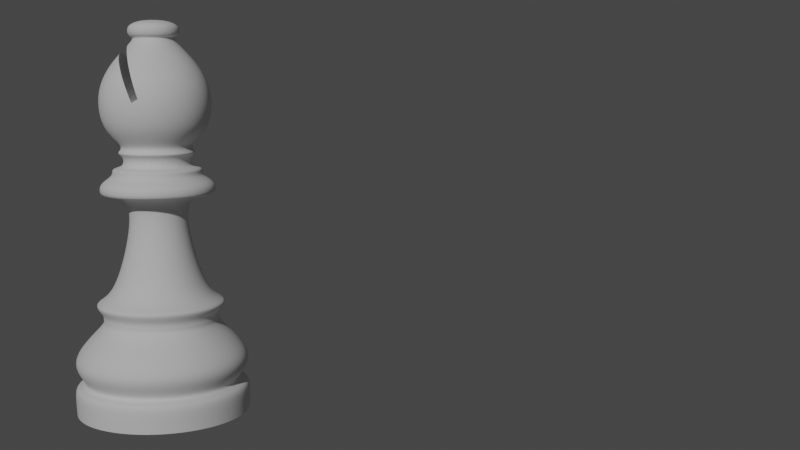 # Source: Bishop.blend  (saved by Blender 2.80.75; exported with 4.5.12 LTS)
import bpy
from mathutils import Matrix  # noqa: F401  (used for matrix-valued properties, if any)

bpy.ops.wm.read_factory_settings(use_empty=True)
scene = bpy.context.scene
scene.name = 'Scene'

# ---- collections
col_collection = bpy.data.collections.new('Collection'); scene.collection.children.link(col_collection)

# ---- images (referenced by path relative to the original .blend; pixels are not part of the script)
import os
ASSET_DIR = os.environ.get("B2B_ASSET_DIR", "")  # directory of the original .blend (textures are referenced by path, not embedded)
HERE = os.path.dirname(os.path.abspath(__file__))  # packed textures are extracted next to this script under _unpacked/

def load_image(name, relpath, width, height, colorspace="sRGB"):
    """Load a texture the original file referenced (path relative to the .blend, or extracted next to this script)."""
    p = next((c for c in (os.path.join(HERE, relpath), os.path.join(ASSET_DIR, relpath)) if relpath and os.path.exists(c)), "")
    if p:
        img = bpy.data.images.load(p, check_existing=True)
        img.name = name
    else:  # same state as the original file: an image datablock whose file is absent (Cycles renders it pink)
        img = bpy.data.images.new(name, width, height)
        img.source = "FILE"
        img.filepath = "//" + (relpath or name)
    img.colorspace_settings.name = colorspace
    return img
img_bishop_jpg = load_image('bishop.jpg', 'bishop.jpg', 1024, 1024, 'sRGB')

# ---- materials (node trees are filled in below, after node groups)
mat_bishop = bpy.data.materials.new('bishop')
mat_bishop.use_transparent_shadow = False

# ---- node groups
ng_auto_smooth = bpy.data.node_groups.new('Auto Smooth', 'GeometryNodeTree')
_s = ng_auto_smooth.interface.new_socket(name='Geometry', in_out='OUTPUT', socket_type='NodeSocketGeometry')
_s = ng_auto_smooth.interface.new_socket(name='Geometry', in_out='INPUT', socket_type='NodeSocketGeometry')
_s = ng_auto_smooth.interface.new_socket(name='Angle', in_out='INPUT', socket_type='NodeSocketFloat')
_s.subtype = 'ANGLE'
_s.min_value = 0.0
_s.max_value = 3.142
ng_auto_smooth.is_modifier = True
_N = ng_auto_smooth.nodes; _L = ng_auto_smooth.links
n0 = _N.new('NodeGroupOutput'); n0.name = 'Group Output'; n0.location = (480, -100)
n1 = _N.new('NodeGroupInput'); n1.name = 'Group Input'; n1.location = (-420, -300)
n2 = _N.new('NodeGroupInput'); n2.name = 'Group Input.001'; n2.location = (-60, -100)
n3 = _N.new('GeometryNodeSetShadeSmooth'); n3.name = 'Set Shade Smooth'; n3.location = (120, -100)
n3.domain = 'EDGE'
n4 = _N.new('GeometryNodeSetShadeSmooth'); n4.name = 'Set Shade Smooth.001'; n4.location = (300, -100)
n5 = _N.new('GeometryNodeInputMeshEdgeAngle'); n5.name = 'Edge Angle'; n5.location = (-420, -220)
n6 = _N.new('GeometryNodeInputEdgeSmooth'); n6.name = 'Is Edge Smooth'; n6.location = (-60, -160)
n7 = _N.new('GeometryNodeInputShadeSmooth'); n7.name = 'Is Face Smooth'; n7.location = (-240, -340)
n8 = _N.new('FunctionNodeBooleanMath'); n8.name = 'Boolean Math'; n8.location = (-60, -220)
n9 = _N.new('FunctionNodeCompare'); n9.name = 'Compare'; n9.location = (-240, -180)
n9.operation = 'LESS_EQUAL'
_L.new(n5.outputs[0], n9.inputs[0])
_L.new(n4.outputs[0], n0.inputs[0])
_L.new(n1.outputs[1], n9.inputs[1])
_L.new(n9.outputs[0], n8.inputs[0])
_L.new(n7.outputs[0], n8.inputs[1])
_L.new(n2.outputs[0], n3.inputs[0])
_L.new(n6.outputs[0], n3.inputs[1])
_L.new(n3.outputs[0], n4.inputs[0])
_L.new(n8.outputs[0], n3.inputs[2])
n0.is_active_output = True

# ---- material node trees
mat_bishop.use_nodes = True; mat_bishop.node_tree.nodes.clear()
_N = mat_bishop.node_tree.nodes; _L = mat_bishop.node_tree.links
n0 = _N.new('ShaderNodeOutputMaterial'); n0.name = 'Material Output'; n0.location = (300, 300)
n1 = _N.new('ShaderNodeTexImage'); n1.name = 'Image Texture'; n1.location = (-400, 60)
n1.image = img_bishop_jpg
n1.extension = 'CLIP'
n2 = _N.new('ShaderNodeBsdfDiffuse'); n2.name = 'Diffuse BSDF'; n2.location = (-200, 60)
n3 = _N.new('ShaderNodeBsdfTransparent'); n3.name = 'Transparent BSDF'; n3.location = (-200, 240)
n4 = _N.new('ShaderNodeMixShader'); n4.name = 'Mix Shader'; n4.location = (0, 300)
_L.new(n1.outputs[0], n2.inputs[0])
_L.new(n1.outputs[1], n4.inputs[0])
_L.new(n3.outputs[0], n4.inputs[1])
_L.new(n2.outputs[0], n4.inputs[2])
_L.new(n4.outputs[0], n0.inputs[0])
n0.is_active_output = True

# ---- world
world_world = bpy.data.worlds.new('World'); scene.world = world_world
world_world.use_nodes = True; world_world.node_tree.nodes.clear()
_N = world_world.node_tree.nodes; _L = world_world.node_tree.links
n0 = _N.new('ShaderNodeOutputWorld'); n0.name = 'World Output'; n0.location = (300, 300)
n1 = _N.new('ShaderNodeBackground'); n1.name = 'Background'; n1.location = (10, 300)
n1.inputs[0].default_value = (0.05088, 0.05088, 0.05088, 1.0)
_L.new(n1.outputs[0], n0.inputs[0])
n0.is_active_output = True
world_world.color = (0.05088, 0.05088, 0.05088)
world_world.use_sun_shadow = False
world_world.sun_shadow_jitter_overblur = 0.0

# ---- cameras
cam_camera = bpy.data.cameras.new('Camera')
cam_camera.clip_end = 100.0
cam_camera.ortho_scale = 7.314

# ---- lights
light_light = bpy.data.lights.new('Light', 'POINT')
light_light.transmission_factor = 0.0
light_light.energy = 1000.0
light_light.shadow_soft_size = 0.1
light_light.shadow_maximum_resolution = 0.006
light_light.use_absolute_resolution = True

# ---- meshes
me_bishop_mesh = bpy.data.meshes.new('Bishop Mesh')
me_bishop_mesh.from_pydata([(-5.652e-05, 0.01159, 0.02579), (-4.903e-05, 0.006304, 0.0483), (0.008139, 0.008196, 0.02579), (0.004408, 0.004458, 0.0483), (0.01153, 3.025e-07, 0.02579), (0.006255, 3.938e-09, 0.0483), (0.008139, -0.008195, 0.02579), (0.004408, -0.004458, 0.0483), (-5.652e-05, -0.01159, 0.02579), (-4.903e-05, -0.006304, 0.0483), (-0.008252, -0.008195, 0.02579), (-0.004507, -0.004458, 0.0483), (-0.01165, 3.031e-07, 0.02579), (-0.006353, 4.288e-09, 0.0483), (-0.004507, 0.004458, 0.0483), (0.008944, 0.008993, 0.04851), (-4.903e-05, 0.01272, 0.04851), (0.01267, 3.557e-09, 0.04851), (0.008944, -0.008993, 0.04851), (-4.904e-05, -0.01272, 0.04851), (-0.009042, -0.008993, 0.04851), (-0.01277, 4.265e-09, 0.04851), (-0.009042, 0.008993, 0.04851), (0.008944, 0.008993, 0.05096), (-4.903e-05, 0.01272, 0.05096), (0.01267, 3.557e-09, 0.05096), (0.008944, -0.008993, 0.05096), (-4.904e-05, -0.01272, 0.05096), (-0.009042, -0.008993, 0.05096), (-0.01277, 4.265e-09, 0.05096), (-0.009042, 0.008993, 0.05096), (0.004823, 0.004872, 0.05282), (-4.903e-05, 0.00689, 0.05282), (0.006841, 3.831e-09, 0.05282), (0.004823, -0.004872, 0.05282), (-4.904e-05, -0.00689, 0.05282), (-0.004921, -0.004872, 0.05282), (-0.006939, 4.215e-09, 0.05282), (-0.004921, 0.004872, 0.05282), (0.007664, 0.007713, 0.06252), (-4.903e-05, 0.01091, 0.06252), (0.01086, 3.686e-09, 0.06252), (0.007664, -0.007713, 0.06252), (-4.904e-05, -0.01091, 0.06252), (-0.007763, -0.007713, 0.06252), (-0.01096, 4.293e-09, 0.06252), (-0.007763, 0.007713, 0.06252), (0.008648, 0.008697, 0.06958), (-4.903e-05, 0.0123, 0.06958), (0.01225, 3.621e-09, 0.06958), (0.008648, -0.008697, 0.06958), (-4.904e-05, -0.0123, 0.06958), (-0.008746, -0.008697, 0.06958), (-0.01235, 4.305e-09, 0.06958), (-0.008746, 0.008697, 0.06958), (0.006714, 0.006763, 0.07614), (-4.903e-05, 0.009564, 0.07614), (0.009515, 3.635e-09, 0.07614), (0.006714, -0.006763, 0.07614), (-4.904e-05, -0.009564, 0.07614), (-0.006812, -0.006763, 0.07614), (-0.009613, 4.167e-09, 0.07614), (-0.006812, 0.006763, 0.07614), (0.002776, 0.002825, 0.08142), (-4.903e-05, 0.003996, 0.08142), (0.003947, 3.616e-09, 0.08142), (0.002776, -0.002825, 0.08142), (-4.903e-05, -0.003996, 0.08142), (-0.002874, -0.002825, 0.08142), (-0.004045, 3.838e-09, 0.08142), (-0.002874, 0.002825, 0.08142), (2.662e-06, 0.01468, 0.02458), (0.01038, 0.01038, 0.02458), (0.01468, 3.018e-07, 0.02458), (0.01038, -0.01038, 0.02458), (2.657e-06, -0.01468, 0.02458), (-0.01037, -0.01038, 0.02458), (-0.01467, 3.148e-07, 0.02458), (-0.01037, 0.01038, 0.02458), (2.302e-10, 0.01725, 0.007208), (0.0122, 0.0122, 0.007208), (0.01725, 1.9e-09, 0.007208), (0.0122, -0.0122, 0.007208), (-5.391e-09, -0.01725, 0.007208), (-0.0122, -0.0122, 0.007208), (-0.01725, 1.726e-08, 0.007208), (-0.0122, 0.0122, 0.007208), (2.662e-06, 0.01276, 0.02294), (0.009022, 0.009019, 0.02294), (0.01276, 3.022e-07, 0.02294), (0.009022, -0.009019, 0.02294), (2.658e-06, -0.01275, 0.02294), (-0.009017, -0.009019, 0.02294), (-0.01275, 3.135e-07, 0.02294), (-0.009016, 0.009019, 0.02294), (2.764e-10, 0.0184, 0.01173), (0.01301, 0.01301, 0.01173), (0.0184, 1.742e-09, 0.01173), (0.01301, -0.01301, 0.01173), (-5.82e-09, -0.0184, 0.01173), (-0.01301, -0.01301, 0.01173), (-0.0184, 1.819e-08, 0.01173), (-0.01301, 0.01301, 0.01173), (-8.584e-10, 0.01875, 0.0), (0.0, 0.01905, 0.006206), (0.01347, 0.01347, 0.006206), (0.01326, 0.01326, 0.0), (0.01905, 1.438e-09, 0.006206), (0.01875, 7.183e-10, 0.0), (0.01347, -0.01347, 0.006206), (0.01326, -0.01326, 0.0), (-6.206e-09, -0.01905, 0.006206), (-6.114e-09, -0.01875, 0.0), (-0.01347, -0.01347, 0.006206), (-0.01326, -0.01326, 0.0), (-0.01905, 1.839e-08, 0.006206), (-0.01875, 1.626e-08, 0.0), (-0.01347, 0.01347, 0.006206), (-0.01326, 0.01326, 0.0), (-0.008151, 0.008154, 0.02579), (1.899e-06, 0.0134, 0.01973), (0.009474, 0.009472, 0.01973), (0.0134, 2.162e-07, 0.01973), (0.009474, -0.009472, 0.01973), (1.894e-06, -0.0134, 0.01973), (-0.00947, -0.009472, 0.01973), (-0.01339, 2.282e-07, 0.01973), (-0.00947, 0.009472, 0.01973), (-5.162e-05, 0.007444, 0.03793), (0.005212, 0.005264, 0.03793), (0.007393, -2.152e-07, 0.03793), (0.005212, -0.005264, 0.03793), (-5.162e-05, -0.007444, 0.03793), (-0.005315, -0.005264, 0.03793), (-0.007496, -2.148e-07, 0.03793), (-0.005276, 0.005247, 0.03793), (-4.904e-05, -0.009388, 0.05369), (-0.006687, -0.006638, 0.05369), (0.009339, 3.768e-09, 0.05369), (0.006589, -0.006638, 0.05369), (-4.903e-05, 0.009388, 0.05369), (0.006589, 0.006638, 0.05369), (-0.006687, 0.006638, 0.05369), (-0.009437, 4.29e-09, 0.05369), (-4.904e-05, -0.006948, 0.05531), (0.006899, 3.771e-09, 0.05531), (-4.903e-05, 0.006948, 0.05531), (-0.004962, 0.004913, 0.05531), (-0.004962, -0.004913, 0.05531), (0.004864, -0.004913, 0.05531), (0.004864, 0.004913, 0.05531), (-0.006997, 4.157e-09, 0.05531), (-4.904e-05, -0.007326, 0.05711), (0.007277, 3.757e-09, 0.05711), (-4.903e-05, 0.007326, 0.05711), (-0.005229, 0.00518, 0.05711), (-0.005229, -0.00518, 0.05711), (0.005131, -0.00518, 0.05711), (0.005131, 0.00518, 0.05711), (-0.007375, 4.164e-09, 0.05711), (-4.904e-05, -0.00792, 0.05808), (0.007871, 3.743e-09, 0.05808), (-4.903e-05, 0.00792, 0.05808), (-0.005649, 0.0056, 0.05808), (-0.005649, -0.0056, 0.05808), (0.005551, -0.0056, 0.05808), (0.005551, 0.0056, 0.05808), (-0.007969, 4.184e-09, 0.05808), (-4.904e-05, -0.007374, 0.05905), (0.007325, 3.748e-09, 0.05905), (-4.903e-05, 0.007374, 0.05905), (-0.005263, 0.005214, 0.05905), (-0.005263, -0.005214, 0.05905), (0.005165, -0.005214, 0.05905), (0.005165, 0.005214, 0.05905), (-0.007423, 4.159e-09, 0.05905), (0.004116, 0.004165, 0.08261), (-4.903e-05, 0.00589, 0.08261), (0.005841, 3.534e-09, 0.08261), (0.004116, -0.004165, 0.08261), (-4.903e-05, -0.00589, 0.08261), (-0.004214, -0.004165, 0.08261), (-0.005939, 3.862e-09, 0.08261), (-0.004214, 0.004165, 0.08261), (0.004388, 0.004437, 0.08409), (-4.903e-05, 0.006275, 0.08409), (0.006226, 3.515e-09, 0.08409), (0.004388, -0.004437, 0.08409), (-4.903e-05, -0.006275, 0.08409), (-0.004486, -0.004437, 0.08409), (-0.006324, 3.865e-09, 0.08409), (-0.004486, 0.004437, 0.08409), (0.003939, 0.003988, 0.08541), (-4.903e-05, 0.00564, 0.08541), (0.005591, 3.568e-09, 0.08541), (0.003939, -0.003988, 0.08541), (-4.903e-05, -0.00564, 0.08541), (-0.004037, -0.003988, 0.08541), (-0.005689, 3.882e-09, 0.08541), (-0.004037, 0.003988, 0.08541), (0.001665, 0.001714, 0.08631), (-4.903e-05, 0.002425, 0.08631), (0.002376, 3.706e-09, 0.08631), (0.001665, -0.001714, 0.08631), (-4.903e-05, -0.002425, 0.08631), (-0.001763, -0.001714, 0.08631), (-0.002474, 3.841e-09, 0.08631), (-0.001763, 0.001714, 0.08631)], [], [(128, 1, 3, 129), (129, 3, 5, 130), (130, 5, 7, 131), (131, 7, 9, 132), (132, 9, 11, 133), (133, 11, 13, 134), (5, 3, 15, 17), (134, 13, 14, 135), (135, 14, 1, 128), (19, 18, 26, 27), (11, 9, 19, 20), (1, 14, 22, 16), (3, 1, 16, 15), (7, 5, 17, 18), (13, 11, 20, 21), (9, 7, 18, 19), (14, 13, 21, 22), (24, 30, 38, 32), (17, 15, 23, 25), (22, 21, 29, 30), (20, 19, 27, 28), (18, 17, 25, 26), (15, 16, 24, 23), (16, 22, 30, 24), (21, 20, 28, 29), (172, 168, 43, 44), (29, 28, 36, 37), (27, 26, 34, 35), (25, 23, 31, 33), (30, 29, 37, 38), (28, 27, 35, 36), (26, 25, 33, 34), (23, 24, 32, 31), (56, 64, 63, 55), (173, 169, 41, 42), (174, 170, 40, 39), (170, 171, 46, 40), (175, 172, 44, 45), (168, 173, 42, 43), (169, 174, 39, 41), (171, 175, 45, 46), (41, 39, 47, 49), (46, 45, 53, 54), (44, 43, 51, 52), (42, 41, 49, 50), (39, 40, 48, 47), (40, 46, 54, 48), (45, 44, 52, 53), (43, 42, 50, 51), (55, 63, 65, 57), (53, 52, 60, 61), (51, 50, 58, 59), (49, 47, 55, 57), (54, 53, 61, 62), (52, 51, 59, 60), (50, 49, 57, 58), (47, 48, 56, 55), (62, 70, 64, 56), (62, 61, 69, 70), (59, 67, 68, 60), (57, 65, 66, 58), (60, 68, 69, 61), (58, 66, 67, 59), (70, 69, 182, 183), (107, 108, 106, 105), (82, 81, 97, 98), (99, 83, 82, 98), (122, 97, 96, 121), (100, 84, 83, 99), (85, 84, 100, 101), (124, 99, 98, 123), (102, 86, 85, 101), (125, 100, 99, 124), (79, 86, 102, 95), (127, 102, 101, 126), (78, 77, 12, 119), (97, 81, 80, 96), (71, 72, 88, 87), (117, 86, 79, 104), (86, 117, 115, 85), (85, 115, 113, 84), (84, 113, 111, 83), (83, 111, 109, 82), (82, 109, 107, 81), (109, 110, 108, 107), (72, 73, 89, 88), (121, 96, 95, 120), (94, 78, 71, 87), (77, 78, 94, 93), (76, 77, 93, 92), (75, 76, 92, 91), (74, 75, 91, 90), (73, 74, 90, 89), (127, 120, 95, 102), (126, 101, 100, 125), (123, 98, 97, 122), (103, 106, 108, 110, 112, 114, 116, 118), (111, 112, 110, 109), (113, 114, 112, 111), (115, 116, 114, 113), (117, 118, 116, 115), (104, 103, 118, 117), (80, 105, 104, 79), (81, 107, 105, 80), (96, 80, 79, 95), (76, 75, 8, 10), (74, 73, 4, 6), (72, 71, 0, 2), (71, 78, 119, 0), (77, 76, 10, 12), (75, 74, 6, 8), (73, 72, 2, 4), (105, 106, 103, 104), (90, 123, 122, 89), (93, 126, 125, 92), (94, 87, 120, 127), (88, 121, 120, 87), (94, 127, 126, 93), (92, 125, 124, 91), (91, 124, 123, 90), (89, 122, 121, 88), (119, 135, 128, 0), (12, 134, 135, 119), (10, 133, 134, 12), (8, 132, 133, 10), (6, 131, 132, 8), (4, 130, 131, 6), (2, 129, 130, 4), (0, 128, 129, 2), (38, 37, 143, 142), (33, 31, 141, 138), (35, 34, 139, 136), (37, 36, 137, 143), (32, 38, 142, 140), (31, 32, 140, 141), (34, 33, 138, 139), (36, 35, 136, 137), (142, 143, 151, 147), (138, 141, 150, 145), (136, 139, 149, 144), (143, 137, 148, 151), (140, 142, 147, 146), (141, 140, 146, 150), (139, 138, 145, 149), (137, 136, 144, 148), (147, 151, 159, 155), (145, 150, 158, 153), (144, 149, 157, 152), (151, 148, 156, 159), (146, 147, 155, 154), (150, 146, 154, 158), (149, 145, 153, 157), (148, 144, 152, 156), (155, 159, 167, 163), (153, 158, 166, 161), (152, 157, 165, 160), (159, 156, 164, 167), (154, 155, 163, 162), (158, 154, 162, 166), (157, 153, 161, 165), (156, 152, 160, 164), (163, 167, 175, 171), (161, 166, 174, 169), (160, 165, 173, 168), (167, 164, 172, 175), (162, 163, 171, 170), (166, 162, 170, 174), (165, 161, 169, 173), (164, 160, 168, 172), (182, 181, 189, 190), (68, 67, 180, 181), (66, 65, 178, 179), (63, 64, 177, 176), (64, 70, 183, 177), (69, 68, 181, 182), (67, 66, 179, 180), (65, 63, 176, 178), (184, 185, 193, 192), (180, 179, 187, 188), (178, 176, 184, 186), (183, 182, 190, 191), (181, 180, 188, 189), (179, 178, 186, 187), (176, 177, 185, 184), (177, 183, 191, 185), (199, 198, 206, 207), (185, 191, 199, 193), (190, 189, 197, 198), (188, 187, 195, 196), (186, 184, 192, 194), (191, 190, 198, 199), (189, 188, 196, 197), (187, 186, 194, 195), (200, 201, 207, 206, 205, 204, 203, 202), (197, 196, 204, 205), (195, 194, 202, 203), (192, 193, 201, 200), (193, 199, 207, 201), (198, 197, 205, 206), (196, 195, 203, 204), (194, 192, 200, 202), (48, 54, 62, 56)])
_uv = me_bishop_mesh.uv_layers.new(name='UVMap')
_uv.uv.foreach_set('vector', [0.999, 0.7698, 1.0, 1.0, 0.875, 1.0, 0.875, 0.7698, 0.875, 0.7698, 0.875, 1.0, 0.75, 1.0, 0.75, 0.7698, 0.75, 0.7698, 0.75, 1.0, 0.625, 1.0, 0.625, 0.7698, 0.625, 0.7698, 0.625, 1.0, 0.5, 1.0, 0.5, 0.7698, 0.5, 0.7698, 0.5, 1.0, 0.375, 1.0, 0.375, 0.7698, 0.375, 0.7698, 0.375, 1.0, 0.25, 1.0, 0.25, 0.7698, 0.75, 1.0, 0.875, 1.0, 0.875, 1.0, 0.75, 1.0, 0.25, 0.7698, 0.25, 1.0, 0.125, 1.0, 0.125, 0.7697, 0.125, 0.7697, 0.125, 1.0, 0.0, 1.0, 0.001024, 0.7698, 0.5, 1.0, 0.625, 1.0, 0.625, 1.0, 0.5, 1.0, 0.375, 1.0, 0.5, 1.0, 0.5, 1.0, 0.375, 1.0, 0.0, 1.0, 0.125, 1.0, 0.125, 1.0, 0.0, 1.0, 0.875, 1.0, 1.0, 1.0, 1.0, 1.0, 0.875, 1.0, 0.625, 1.0, 0.75, 1.0, 0.75, 1.0, 0.625, 1.0, 0.25, 1.0, 0.375, 1.0, 0.375, 1.0, 0.25, 1.0, 0.5, 1.0, 0.625, 1.0, 0.625, 1.0, 0.5, 1.0, 0.125, 1.0, 0.25, 1.0, 0.25, 1.0, 0.125, 1.0, 0.0, 1.0, 0.125, 1.0, 0.125, 1.0, 0.0, 1.0, 0.75, 1.0, 0.875, 1.0, 0.875, 1.0, 0.75, 1.0, 0.125, 1.0, 0.25, 1.0, 0.25, 1.0, 0.125, 1.0, 0.375, 1.0, 0.5, 1.0, 0.5, 1.0, 0.375, 1.0, 0.625, 1.0, 0.75, 1.0, 0.75, 1.0, 0.625, 1.0, 0.875, 1.0, 1.0, 1.0, 1.0, 1.0, 0.875, 1.0, 0.0, 1.0, 0.125, 1.0, 0.125, 1.0, 0.0, 1.0, 0.25, 1.0, 0.375, 1.0, 0.375, 1.0, 0.25, 1.0, 0.375, 1.0, 0.5, 1.0, 0.5, 1.0, 0.375, 1.0, 0.25, 1.0, 0.375, 1.0, 0.375, 1.0, 0.25, 1.0, 0.5, 1.0, 0.625, 1.0, 0.625, 1.0, 0.5, 1.0, 0.75, 1.0, 0.875, 1.0, 0.875, 1.0, 0.75, 1.0, 0.125, 1.0, 0.25, 1.0, 0.25, 1.0, 0.125, 1.0, 0.375, 1.0, 0.5, 1.0, 0.5, 1.0, 0.375, 1.0, 0.625, 1.0, 0.75, 1.0, 0.75, 1.0, 0.625, 1.0, 0.875, 1.0, 1.0, 1.0, 1.0, 1.0, 0.875, 1.0, 1.0, 1.0, 1.0, 1.0, 0.875, 1.0, 0.875, 1.0, 0.625, 1.0, 0.7499, 1.0, 0.75, 1.0, 0.625, 1.0, 0.8733, 1.0, 0.9847, 1.0, 1.0, 1.0, 0.875, 1.0, 0.01529, 1.0, 0.1267, 1.0, 0.125, 1.0, 0.0, 1.0, 0.2501, 1.0, 0.375, 1.0, 0.375, 1.0, 0.25, 1.0, 0.5, 1.0, 0.625, 1.0, 0.625, 1.0, 0.5, 1.0, 0.7499, 1.0, 0.8733, 1.0, 0.875, 1.0, 0.75, 1.0, 0.1267, 1.0, 0.2501, 1.0, 0.25, 1.0, 0.125, 1.0, 0.75, 1.0, 0.875, 1.0, 0.875, 1.0, 0.75, 1.0, 0.125, 1.0, 0.25, 1.0, 0.25, 1.0, 0.125, 1.0, 0.375, 1.0, 0.5, 1.0, 0.5, 1.0, 0.375, 1.0, 0.625, 1.0, 0.75, 1.0, 0.75, 1.0, 0.625, 1.0, 0.875, 1.0, 1.0, 1.0, 1.0, 1.0, 0.875, 1.0, 0.0, 1.0, 0.125, 1.0, 0.125, 1.0, 0.0, 1.0, 0.25, 1.0, 0.375, 1.0, 0.375, 1.0, 0.25, 1.0, 0.5, 1.0, 0.625, 1.0, 0.625, 1.0, 0.5, 1.0, 0.875, 1.0, 0.875, 1.0, 0.75, 1.0, 0.75, 1.0, 0.25, 1.0, 0.375, 1.0, 0.375, 1.0, 0.25, 1.0, 0.5, 1.0, 0.625, 1.0, 0.625, 1.0, 0.5, 1.0, 0.75, 1.0, 0.875, 1.0, 0.875, 1.0, 0.75, 1.0, 0.125, 1.0, 0.25, 1.0, 0.25, 1.0, 0.125, 1.0, 0.375, 1.0, 0.5, 1.0, 0.5, 1.0, 0.375, 1.0, 0.625, 1.0, 0.75, 1.0, 0.75, 1.0, 0.625, 1.0, 0.875, 1.0, 1.0, 1.0, 1.0, 1.0, 0.875, 1.0, 0.125, 1.0, 0.125, 1.0, 0.0, 1.0, 0.0, 1.0, 0.125, 1.0, 0.25, 1.0, 0.25, 1.0, 0.125, 1.0, 0.5, 1.0, 0.5, 1.0, 0.375, 1.0, 0.375, 1.0, 0.75, 1.0, 0.75, 1.0, 0.625, 1.0, 0.625, 1.0, 0.375, 1.0, 0.375, 1.0, 0.25, 1.0, 0.25, 1.0, 0.625, 1.0, 0.625, 1.0, 0.5, 1.0, 0.5, 1.0, 0.125, 1.0, 0.25, 1.0, 0.25, 1.0, 0.125, 1.0, 0.75, 0.5334, 0.9725, 0.25, 0.9073, 0.4073, 0.875, 0.5334, 0.625, 0.6766, 0.75, 0.6766, 0.75, 0.7749, 0.625, 0.7749, 0.5, 0.7749, 0.5, 0.6766, 0.625, 0.6766, 0.625, 0.7749, 0.75, 0.9117, 0.75, 0.7749, 0.875, 0.7749, 0.875, 0.9117, 0.375, 0.7749, 0.375, 0.6766, 0.5, 0.6766, 0.5, 0.7749, 0.25, 0.6766, 0.375, 0.6766, 0.375, 0.7749, 0.25, 0.7749, 0.5, 0.9117, 0.5, 0.7749, 0.625, 0.7749, 0.625, 0.9117, 0.125, 0.7749, 0.125, 0.6766, 0.25, 0.6766, 0.25, 0.7749, 0.375, 0.9117, 0.375, 0.7749, 0.5, 0.7749, 0.5, 0.9117, 2.297e-09, 0.6766, 0.125, 0.6766, 0.125, 0.7749, 5.613e-05, 0.7749, 0.125, 0.9117, 0.125, 0.7749, 0.25, 0.7749, 0.25, 0.9117, 0.125, 1.0, 0.25, 1.0, 0.25, 1.0, 0.125, 1.0, 0.75, 0.7749, 0.75, 0.6766, 0.875, 0.6766, 0.875, 0.7749, 1.0, 1.0, 0.875, 1.0, 0.875, 0.9667, 1.0, 0.9667, 0.125, 0.5334, 0.125, 0.6766, 2.297e-09, 0.6766, 1.936e-09, 0.5334, 0.125, 0.6766, 0.125, 0.5334, 0.25, 0.5334, 0.25, 0.6766, 0.25, 0.6766, 0.25, 0.5334, 0.375, 0.5334, 0.375, 0.6766, 0.375, 0.6766, 0.375, 0.5334, 0.5, 0.5334, 0.5, 0.6766, 0.5, 0.6766, 0.5, 0.5334, 0.625, 0.5334, 0.625, 0.6766, 0.625, 0.6766, 0.625, 0.5334, 0.75, 0.5334, 0.75, 0.6766, 0.625, 0.5334, 0.9073, 0.09268, 0.9725, 0.25, 0.75, 0.5334, 0.875, 1.0, 0.75, 1.0, 0.75, 0.9667, 0.875, 0.9667, 0.875, 0.9117, 0.875, 0.7749, 0.9999, 0.7749, 0.9984, 0.9117, 0.125, 0.9667, 0.125, 1.0, 0.0, 1.0, -9.415e-10, 0.9667, 0.25, 1.0, 0.125, 1.0, 0.125, 0.9667, 0.25, 0.9667, 0.375, 1.0, 0.25, 1.0, 0.25, 0.9667, 0.375, 0.9667, 0.5, 1.0, 0.375, 1.0, 0.375, 0.9667, 0.5, 0.9667, 0.625, 1.0, 0.5, 1.0, 0.5, 0.9667, 0.625, 0.9667, 0.75, 1.0, 0.625, 1.0, 0.625, 0.9667, 0.75, 0.9667, 0.125, 0.9117, 0.001624, 0.9117, 5.613e-05, 0.7749, 0.125, 0.7749, 0.25, 0.9117, 0.25, 0.7749, 0.375, 0.7749, 0.375, 0.9117, 0.625, 0.9117, 0.625, 0.7749, 0.75, 0.7749, 0.75, 0.9117, 0.75, 0.4725, 0.9073, 0.4073, 0.9725, 0.25, 0.9073, 0.09268, 0.75, 0.02751, 0.5927, 0.09268, 0.5275, 0.25, 0.5927, 0.4073, 0.5, 0.5334, 0.75, 0.02751, 0.9073, 0.09268, 0.625, 0.5334, 0.375, 0.5334, 0.5927, 0.09268, 0.75, 0.02751, 0.5, 0.5334, 0.25, 0.5334, 0.5275, 0.25, 0.5927, 0.09268, 0.375, 0.5334, 0.125, 0.5334, 0.5927, 0.4073, 0.5275, 0.25, 0.25, 0.5334, 1.936e-09, 0.5334, 0.75, 0.4725, 0.5927, 0.4073, 0.125, 0.5334, 0.875, 0.6766, 0.875, 0.5334, 1.0, 0.5334, 1.0, 0.6766, 0.75, 0.6766, 0.75, 0.5334, 0.875, 0.5334, 0.875, 0.6766, 0.875, 0.7749, 0.875, 0.6766, 1.0, 0.6766, 0.9999, 0.7749, 0.375, 1.0, 0.5, 1.0, 0.5, 1.0, 0.375, 1.0, 0.625, 1.0, 0.75, 1.0, 0.75, 1.0, 0.625, 1.0, 0.875, 1.0, 1.0, 1.0, 1.0, 1.0, 0.875, 1.0, 0.0, 1.0, 0.125, 1.0, 0.125, 1.0, 0.0, 1.0, 0.25, 1.0, 0.375, 1.0, 0.375, 1.0, 0.25, 1.0, 0.5, 1.0, 0.625, 1.0, 0.625, 1.0, 0.5, 1.0, 0.75, 1.0, 0.875, 1.0, 0.875, 1.0, 0.75, 1.0, 0.875, 0.5334, 0.9073, 0.4073, 0.75, 0.4725, 1.0, 0.5334, 0.625, 0.9667, 0.625, 0.9117, 0.75, 0.9117, 0.75, 0.9667, 0.25, 0.9667, 0.25, 0.9117, 0.375, 0.9117, 0.375, 0.9667, 0.125, 0.9667, -9.415e-10, 0.9667, 0.001624, 0.9117, 0.125, 0.9117, 0.875, 0.9667, 0.875, 0.9117, 0.9984, 0.9117, 1.0, 0.9667, 0.125, 0.9667, 0.125, 0.9117, 0.25, 0.9117, 0.25, 0.9667, 0.375, 0.9667, 0.375, 0.9117, 0.5, 0.9117, 0.5, 0.9667, 0.5, 0.9667, 0.5, 0.9117, 0.625, 0.9117, 0.625, 0.9667, 0.75, 0.9667, 0.75, 0.9117, 0.875, 0.9117, 0.875, 0.9667, 0.125, 0.5, 0.125, 0.7697, 0.001024, 0.7698, 0.0, 0.5, 0.25, 0.5, 0.25, 0.7698, 0.125, 0.7697, 0.125, 0.5, 0.375, 0.5, 0.375, 0.7698, 0.25, 0.7698, 0.25, 0.5, 0.5, 0.5, 0.5, 0.7698, 0.375, 0.7698, 0.375, 0.5, 0.625, 0.5, 0.625, 0.7698, 0.5, 0.7698, 0.5, 0.5, 0.75, 0.5, 0.75, 0.7698, 0.625, 0.7698, 0.625, 0.5, 0.875, 0.5, 0.875, 0.7698, 0.75, 0.7698, 0.75, 0.5, 1.0, 0.5, 0.999, 0.7698, 0.875, 0.7698, 0.875, 0.5, 0.125, 1.0, 0.25, 1.0, 0.25, 1.0, 0.125, 1.0, 0.75, 1.0, 0.875, 1.0, 0.875, 1.0, 0.75, 1.0, 0.5, 1.0, 0.625, 1.0, 0.625, 1.0, 0.5, 1.0, 0.25, 1.0, 0.375, 1.0, 0.375, 1.0, 0.25, 1.0, 0.0, 1.0, 0.125, 1.0, 0.125, 1.0, 0.008362, 1.0, 0.875, 1.0, 1.0, 1.0, 0.9916, 1.0, 0.875, 1.0, 0.625, 1.0, 0.75, 1.0, 0.75, 1.0, 0.625, 1.0, 0.375, 1.0, 0.5, 1.0, 0.5, 1.0, 0.375, 1.0, 0.125, 1.0, 0.25, 1.0, 0.25, 1.0, 0.1254, 1.0, 0.75, 1.0, 0.875, 1.0, 0.8746, 1.0, 0.75, 1.0, 0.5, 1.0, 0.625, 1.0, 0.625, 1.0, 0.5, 1.0, 0.25, 1.0, 0.375, 1.0, 0.375, 1.0, 0.25, 1.0, 0.008362, 1.0, 0.125, 1.0, 0.1254, 1.0, 0.008924, 1.0, 0.875, 1.0, 0.9916, 1.0, 0.9911, 1.0, 0.8746, 1.0, 0.625, 1.0, 0.75, 1.0, 0.75, 1.0, 0.625, 1.0, 0.375, 1.0, 0.5, 1.0, 0.5, 1.0, 0.375, 1.0, 0.1254, 1.0, 0.25, 1.0, 0.25, 1.0, 0.1258, 1.0, 0.75, 1.0, 0.8746, 1.0, 0.8742, 1.0, 0.75, 1.0, 0.5, 1.0, 0.625, 1.0, 0.625, 1.0, 0.5, 1.0, 0.25, 1.0, 0.375, 1.0, 0.375, 1.0, 0.25, 1.0, 0.008924, 1.0, 0.1254, 1.0, 0.1258, 1.0, 0.0118, 1.0, 0.8746, 1.0, 0.9911, 1.0, 0.9882, 1.0, 0.8742, 1.0, 0.625, 1.0, 0.75, 1.0, 0.75, 1.0, 0.625, 1.0, 0.375, 1.0, 0.5, 1.0, 0.5, 1.0, 0.375, 1.0, 0.1258, 1.0, 0.25, 1.0, 0.2501, 1.0, 0.1263, 1.0, 0.75, 1.0, 0.8742, 1.0, 0.8737, 1.0, 0.7499, 1.0, 0.5, 1.0, 0.625, 1.0, 0.625, 1.0, 0.5, 1.0, 0.25, 1.0, 0.375, 1.0, 0.375, 1.0, 0.2501, 1.0, 0.0118, 1.0, 0.1258, 1.0, 0.1263, 1.0, 0.01467, 1.0, 0.8742, 1.0, 0.9882, 1.0, 0.9853, 1.0, 0.8737, 1.0, 0.625, 1.0, 0.75, 1.0, 0.7499, 1.0, 0.625, 1.0, 0.375, 1.0, 0.5, 1.0, 0.5, 1.0, 0.375, 1.0, 0.1263, 1.0, 0.2501, 1.0, 0.2501, 1.0, 0.1267, 1.0, 0.7499, 1.0, 0.8737, 1.0, 0.8733, 1.0, 0.7499, 1.0, 0.5, 1.0, 0.625, 1.0, 0.625, 1.0, 0.5, 1.0, 0.2501, 1.0, 0.375, 1.0, 0.375, 1.0, 0.2501, 1.0, 0.01467, 1.0, 0.1263, 1.0, 0.1267, 1.0, 0.01529, 1.0, 0.8737, 1.0, 0.9853, 1.0, 0.9847, 1.0, 0.8733, 1.0, 0.625, 1.0, 0.7499, 1.0, 0.7499, 1.0, 0.625, 1.0, 0.375, 1.0, 0.5, 1.0, 0.5, 1.0, 0.375, 1.0, 0.25, 1.0, 0.375, 1.0, 0.375, 1.0, 0.25, 1.0, 0.375, 1.0, 0.5, 1.0, 0.5, 1.0, 0.375, 1.0, 0.625, 1.0, 0.75, 1.0, 0.75, 1.0, 0.625, 1.0, 0.875, 1.0, 1.0, 1.0, 1.0, 1.0, 0.875, 1.0, 0.0, 1.0, 0.125, 1.0, 0.125, 1.0, 0.0, 1.0, 0.25, 1.0, 0.375, 1.0, 0.375, 1.0, 0.25, 1.0, 0.5, 1.0, 0.625, 1.0, 0.625, 1.0, 0.5, 1.0, 0.75, 1.0, 0.875, 1.0, 0.875, 1.0, 0.75, 1.0, 0.875, 1.0, 1.0, 1.0, 1.0, 1.0, 0.875, 1.0, 0.5, 1.0, 0.625, 1.0, 0.625, 1.0, 0.5, 1.0, 0.75, 1.0, 0.875, 1.0, 0.875, 1.0, 0.75, 1.0, 0.125, 1.0, 0.25, 1.0, 0.25, 1.0, 0.125, 1.0, 0.375, 1.0, 0.5, 1.0, 0.5, 1.0, 0.375, 1.0, 0.625, 1.0, 0.75, 1.0, 0.75, 1.0, 0.625, 1.0, 0.875, 1.0, 1.0, 1.0, 1.0, 1.0, 0.875, 1.0, 0.0, 1.0, 0.125, 1.0, 0.125, 1.0, 0.0, 1.0, 0.125, 1.0, 0.25, 1.0, 0.25, 1.0, 0.125, 1.0, 0.0, 1.0, 0.125, 1.0, 0.125, 1.0, 0.0, 1.0, 0.25, 1.0, 0.375, 1.0, 0.375, 1.0, 0.25, 1.0, 0.5, 1.0, 0.625, 1.0, 0.625, 1.0, 0.5, 1.0, 0.75, 1.0, 0.875, 1.0, 0.875, 1.0, 0.75, 1.0, 0.125, 1.0, 0.25, 1.0, 0.25, 1.0, 0.125, 1.0, 0.375, 1.0, 0.5, 1.0, 0.5, 1.0, 0.375, 1.0, 0.625, 1.0, 0.75, 1.0, 0.75, 1.0, 0.625, 1.0, 0.4197, 0.4197, 0.25, 0.49, 0.08029, 0.4197, 0.01, 0.25, 0.08029, 0.08029, 0.25, 0.01, 0.4197, 0.08029, 0.49, 0.25, 0.375, 1.0, 0.5, 1.0, 0.5, 1.0, 0.375, 1.0, 0.625, 1.0, 0.75, 1.0, 0.75, 1.0, 0.625, 1.0, 0.875, 1.0, 1.0, 1.0, 1.0, 1.0, 0.875, 1.0, 0.0, 1.0, 0.125, 1.0, 0.125, 1.0, 0.0, 1.0, 0.25, 1.0, 0.375, 1.0, 0.375, 1.0, 0.25, 1.0, 0.5, 1.0, 0.625, 1.0, 0.625, 1.0, 0.5, 1.0, 0.75, 1.0, 0.875, 1.0, 0.875, 1.0, 0.75, 1.0, 0.0, 1.0, 0.125, 1.0, 0.125, 1.0, 0.0, 1.0])
me_bishop_mesh.use_remesh_preserve_volume = False
me_bishop_mesh.use_remesh_preserve_attributes = False
me_bishop_mesh.use_mirror_vertex_groups = False
me_bishop_mesh.update()
me_bishop = bpy.data.meshes.new('bishop')
me_bishop.from_pydata([(-0.2248, -0.5, 0.0), (0.2248, -0.5, 0.0), (-0.2248, 0.5, 0.0), (0.2248, 0.5, 0.0)], [], [(0, 1, 3, 2)])
_uv = me_bishop.uv_layers.new(name='UVMap')
_uv.uv.foreach_set('vector', [0.0, 0.0, 1.0, 0.0, 1.0, 1.0, 0.0, 1.0])
me_bishop.materials.append(mat_bishop)
me_bishop.use_remesh_preserve_volume = False
me_bishop.use_remesh_preserve_attributes = False
me_bishop.use_mirror_vertex_groups = False
me_bishop.update()
me_bishop_mesh_001 = bpy.data.meshes.new('Bishop Mesh.001')
me_bishop_mesh_001.from_pydata([(-5.597e-05, 0.01148, 0.02554), (-4.855e-05, 0.006242, 0.04782), (0.008059, 0.008115, 0.02554), (0.004365, 0.004414, 0.04782), (0.01142, 2.995e-07, 0.02554), (0.006193, 3.899e-09, 0.04782), (0.008059, -0.008115, 0.02554), (0.004365, -0.004414, 0.04782), (-5.597e-05, -0.01148, 0.02554), (-4.855e-05, -0.006242, 0.04782), (-0.008171, -0.008115, 0.02554), (-0.004462, -0.004414, 0.04782), (-0.01153, 3.001e-07, 0.02554), (-0.00629, 4.246e-09, 0.04782), (-0.004462, 0.004414, 0.04782), (0.00952, 0.009568, 0.04803), (-4.855e-05, 0.01353, 0.04803), (0.01348, 3.494e-09, 0.04803), (0.00952, -0.009568, 0.04803), (-4.855e-05, -0.01353, 0.04803), (-0.009617, -0.009568, 0.04803), (-0.01358, 4.247e-09, 0.04803), (-0.009617, 0.009568, 0.04803), (0.009881, 0.00993, 0.05046), (-4.855e-05, 0.01404, 0.05046), (0.01399, 3.479e-09, 0.05046), (0.009881, -0.00993, 0.05046), (-4.855e-05, -0.01404, 0.05046), (-0.009979, -0.00993, 0.05046), (-0.01409, 4.26e-09, 0.05046), (-0.009979, 0.00993, 0.05046), (0.007108, 0.007157, 0.0523), (-4.855e-05, 0.01012, 0.0523), (0.01007, 3.685e-09, 0.0523), (0.007108, -0.007157, 0.0523), (-4.855e-05, -0.01012, 0.0523), (-0.007206, -0.007157, 0.0523), (-0.01017, 4.248e-09, 0.0523), (-0.007206, 0.007157, 0.0523), (0.008929, 0.008977, 0.06191), (-4.855e-05, 0.0127, 0.06191), (0.01265, 3.575e-09, 0.06191), (0.008929, -0.008977, 0.06191), (-4.855e-05, -0.0127, 0.06191), (-0.009026, -0.008977, 0.06191), (-0.01274, 4.282e-09, 0.06191), (-0.009026, 0.008977, 0.06191), (0.009765, 0.009813, 0.06998), (-4.855e-05, 0.01388, 0.06998), (0.01383, 3.558e-09, 0.06998), (0.009765, -0.009813, 0.06998), (-4.855e-05, -0.01388, 0.06998), (-0.009862, -0.009813, 0.06998), (-0.01393, 4.33e-09, 0.06998), (-0.009862, 0.009813, 0.06998), (0.007214, 0.007262, 0.07647), (-4.855e-05, 0.01027, 0.07647), (0.01022, 3.588e-09, 0.07647), (0.007214, -0.007262, 0.07647), (-4.855e-05, -0.01027, 0.07647), (-0.007311, -0.007262, 0.07647), (-0.01032, 4.16e-09, 0.07647), (-0.007311, 0.007262, 0.07647), (0.002749, 0.002798, 0.0817), (-4.855e-05, 0.003956, 0.0817), (0.003908, 3.581e-09, 0.0817), (0.002749, -0.002798, 0.0817), (-4.855e-05, -0.003956, 0.0817), (-0.002846, -0.002798, 0.0817), (-0.004005, 3.801e-09, 0.0817), (-0.002846, 0.002798, 0.0817), (2.636e-06, 0.01654, 0.02434), (0.0117, 0.01169, 0.02434), (0.01654, 2.984e-07, 0.02434), (0.0117, -0.01169, 0.02434), (2.63e-06, -0.01654, 0.02434), (-0.01169, -0.01169, 0.02434), (-0.01653, 3.131e-07, 0.02434), (-0.01169, 0.01169, 0.02434), (2.279e-10, 0.01708, 0.006562), (0.01208, 0.01208, 0.006562), (0.01708, 1.882e-09, 0.006562), (0.01208, -0.01208, 0.006562), (-5.338e-09, -0.01708, 0.006562), (-0.01208, -0.01208, 0.006562), (-0.01708, 1.709e-08, 0.006562), (-0.01208, 0.01208, 0.006562), (2.636e-06, 0.01365, 0.02206), (0.009652, 0.009649, 0.02206), (0.01365, 2.99e-07, 0.02206), (0.009652, -0.009649, 0.02206), (2.631e-06, -0.01365, 0.02206), (-0.009646, -0.009649, 0.02206), (-0.01364, 3.111e-07, 0.02206), (-0.009646, 0.009649, 0.02206), (4.484e-10, 0.02329, 0.01162), (0.01647, 0.01647, 0.01162), (0.02329, 6.932e-10, 0.01162), (0.01647, -0.01647, 0.01162), (-7.266e-09, -0.02329, 0.01162), (-0.01647, -0.01647, 0.01162), (-0.02329, 2.151e-08, 0.01162), (-0.01647, 0.01647, 0.01162), (-8.977e-10, 0.02091, 0.0), (-4.394e-11, 0.0212, 0.006145), (0.01499, 0.01499, 0.006145), (0.01479, 0.01479, 0.0), (0.0212, 9.411e-10, 0.006145), (0.02091, 1.289e-10, 0.0), (0.01499, -0.01499, 0.006145), (0.01479, -0.01479, 0.0), (-6.95e-09, -0.0212, 0.006145), (-6.759e-09, -0.02091, 0.0), (-0.01499, -0.01499, 0.006145), (-0.01479, -0.01479, 0.0), (-0.0212, 1.981e-08, 0.006145), (-0.02091, 1.746e-08, 0.0), (-0.01499, 0.01499, 0.006145), (-0.01479, 0.01479, 0.0), (-0.008071, 0.008074, 0.02554), (1.88e-06, 0.0136, 0.01953), (0.009619, 0.009617, 0.01953), (0.0136, 2.14e-07, 0.01953), (0.009619, -0.009616, 0.01953), (1.876e-06, -0.0136, 0.01953), (-0.009615, -0.009616, 0.01953), (-0.0136, 2.262e-07, 0.01953), (-0.009615, 0.009617, 0.01953), (-5.111e-05, 0.007371, 0.03756), (0.005161, 0.005212, 0.03756), (0.00732, -2.131e-07, 0.03756), (0.005161, -0.005212, 0.03756), (-5.111e-05, -0.007371, 0.03756), (-0.005263, -0.005212, 0.03756), (-0.007422, -2.127e-07, 0.03756), (-0.005224, 0.005196, 0.03756), (-4.855e-05, -0.01113, 0.05381), (-0.00792, -0.007872, 0.05381), (0.01108, 3.68e-09, 0.05381), (0.007823, -0.007872, 0.05381), (-4.855e-05, 0.01113, 0.05381), (0.007823, 0.007872, 0.05381), (-0.00792, 0.007872, 0.05381), (-0.01118, 4.299e-09, 0.05381), (-4.855e-05, -0.007751, 0.05408), (0.007703, 3.749e-09, 0.05408), (-4.855e-05, 0.007751, 0.05408), (-0.005529, 0.005481, 0.05408), (-0.005529, -0.005481, 0.05408), (0.005432, -0.005481, 0.05408), (0.005432, 0.005481, 0.05408), (-0.0078, 4.18e-09, 0.05408), (-4.855e-05, -0.007978, 0.05654), (0.007929, 3.7e-09, 0.05654), (-4.855e-05, 0.007978, 0.05654), (-0.00569, 0.005641, 0.05654), (-0.00569, -0.005641, 0.05654), (0.005593, -0.005641, 0.05654), (0.005593, 0.005641, 0.05654), (-0.008027, 4.144e-09, 0.05654), (-4.855e-05, -0.009732, 0.05712), (0.009683, 3.649e-09, 0.05712), (-4.855e-05, 0.009732, 0.05712), (-0.00693, 0.006881, 0.05712), (-0.00693, -0.006881, 0.05712), (0.006833, -0.006881, 0.05712), (0.006833, 0.006881, 0.05712), (-0.00978, 4.191e-09, 0.05712), (-4.855e-05, -0.007302, 0.05847), (0.007253, 3.712e-09, 0.05847), (-4.855e-05, 0.007302, 0.05847), (-0.005212, 0.005163, 0.05847), (-0.005212, -0.005163, 0.05847), (0.005115, -0.005163, 0.05847), (0.005115, 0.005163, 0.05847), (-0.00735, 4.118e-09, 0.05847), (0.004076, 0.004124, 0.0818), (-4.855e-05, 0.005832, 0.0818), (0.005784, 3.499e-09, 0.0818), (0.004076, -0.004124, 0.0818), (-4.855e-05, -0.005832, 0.0818), (-0.004173, -0.004124, 0.0818), (-0.005881, 3.824e-09, 0.0818), (-0.004173, 0.004124, 0.0818), (0.004345, 0.004394, 0.08326), (-4.855e-05, 0.006213, 0.08326), (0.006165, 3.481e-09, 0.08326), (0.004345, -0.004394, 0.08326), (-4.855e-05, -0.006213, 0.08326), (-0.004442, -0.004394, 0.08326), (-0.006262, 3.827e-09, 0.08326), (-0.004442, 0.004394, 0.08326), (0.0039, 0.003949, 0.08457), (-4.855e-05, 0.005584, 0.08457), (0.005536, 3.533e-09, 0.08457), (0.0039, -0.003949, 0.08457), (-4.855e-05, -0.005584, 0.08457), (-0.003997, -0.003949, 0.08457), (-0.005633, 3.844e-09, 0.08457), (-0.003997, 0.003949, 0.08457), (0.001649, 0.001698, 0.08546), (-4.855e-05, 0.002401, 0.08546), (0.002352, 3.669e-09, 0.08546), (0.001649, -0.001698, 0.08546), (-4.855e-05, -0.002401, 0.08546), (-0.001746, -0.001698, 0.08546), (-0.002449, 3.803e-09, 0.08546), (-0.001746, 0.001698, 0.08546), (2.18e-06, 0.01396, 0.02054), (0.009872, 0.00987, 0.02054), (0.01396, 2.477e-07, 0.02054), (0.009872, -0.009869, 0.02054), (2.175e-06, -0.01396, 0.02054), (-0.009868, -0.009869, 0.02054), (-0.01396, 2.601e-07, 0.02054), (-0.009868, 0.00987, 0.02054)], [], [(128, 1, 3, 129), (129, 3, 5, 130), (130, 5, 7, 131), (131, 7, 9, 132), (132, 9, 11, 133), (133, 11, 13, 134), (5, 3, 15, 17), (134, 13, 14, 135), (135, 14, 1, 128), (19, 18, 26, 27), (11, 9, 19, 20), (1, 14, 22, 16), (3, 1, 16, 15), (7, 5, 17, 18), (13, 11, 20, 21), (9, 7, 18, 19), (14, 13, 21, 22), (24, 30, 38, 32), (17, 15, 23, 25), (22, 21, 29, 30), (20, 19, 27, 28), (18, 17, 25, 26), (15, 16, 24, 23), (16, 22, 30, 24), (21, 20, 28, 29), (172, 168, 43, 44), (29, 28, 36, 37), (27, 26, 34, 35), (25, 23, 31, 33), (30, 29, 37, 38), (28, 27, 35, 36), (26, 25, 33, 34), (23, 24, 32, 31), (56, 64, 63, 55), (173, 169, 41, 42), (174, 170, 40, 39), (170, 171, 46, 40), (175, 172, 44, 45), (168, 173, 42, 43), (169, 174, 39, 41), (171, 175, 45, 46), (41, 39, 47, 49), (46, 45, 53, 54), (44, 43, 51, 52), (42, 41, 49, 50), (39, 40, 48, 47), (40, 46, 54, 48), (45, 44, 52, 53), (43, 42, 50, 51), (55, 63, 65, 57), (53, 52, 60, 61), (51, 50, 58, 59), (49, 47, 55, 57), (54, 53, 61, 62), (52, 51, 59, 60), (50, 49, 57, 58), (47, 48, 56, 55), (62, 70, 64, 56), (62, 61, 69, 70), (59, 67, 68, 60), (57, 65, 66, 58), (60, 68, 69, 61), (58, 66, 67, 59), (70, 69, 182, 183), (107, 108, 106, 105), (82, 81, 97, 98), (99, 83, 82, 98), (122, 97, 96, 121), (100, 84, 83, 99), (85, 84, 100, 101), (124, 99, 98, 123), (102, 86, 85, 101), (125, 100, 99, 124), (79, 86, 102, 95), (127, 102, 101, 126), (78, 77, 12, 119), (97, 81, 80, 96), (71, 72, 88, 87), (117, 86, 79, 104), (86, 117, 115, 85), (85, 115, 113, 84), (84, 113, 111, 83), (83, 111, 109, 82), (82, 109, 107, 81), (109, 110, 108, 107), (72, 73, 89, 88), (121, 96, 95, 120), (94, 78, 71, 87), (77, 78, 94, 93), (76, 77, 93, 92), (75, 76, 92, 91), (74, 75, 91, 90), (73, 74, 90, 89), (127, 120, 95, 102), (126, 101, 100, 125), (123, 98, 97, 122), (103, 106, 108, 110, 112, 114, 116, 118), (111, 112, 110, 109), (113, 114, 112, 111), (115, 116, 114, 113), (117, 118, 116, 115), (104, 103, 118, 117), (80, 105, 104, 79), (81, 107, 105, 80), (96, 80, 79, 95), (76, 75, 8, 10), (74, 73, 4, 6), (72, 71, 0, 2), (71, 78, 119, 0), (77, 76, 10, 12), (75, 74, 6, 8), (73, 72, 2, 4), (105, 106, 103, 104), (211, 123, 122, 210), (214, 126, 125, 213), (215, 208, 120, 127), (209, 121, 120, 208), (215, 127, 126, 214), (213, 125, 124, 212), (212, 124, 123, 211), (210, 122, 121, 209), (119, 135, 128, 0), (12, 134, 135, 119), (10, 133, 134, 12), (8, 132, 133, 10), (6, 131, 132, 8), (4, 130, 131, 6), (2, 129, 130, 4), (0, 128, 129, 2), (38, 37, 143, 142), (33, 31, 141, 138), (35, 34, 139, 136), (37, 36, 137, 143), (32, 38, 142, 140), (31, 32, 140, 141), (34, 33, 138, 139), (36, 35, 136, 137), (142, 143, 151, 147), (138, 141, 150, 145), (136, 139, 149, 144), (143, 137, 148, 151), (140, 142, 147, 146), (141, 140, 146, 150), (139, 138, 145, 149), (137, 136, 144, 148), (147, 151, 159, 155), (145, 150, 158, 153), (144, 149, 157, 152), (151, 148, 156, 159), (146, 147, 155, 154), (150, 146, 154, 158), (149, 145, 153, 157), (148, 144, 152, 156), (155, 159, 167, 163), (153, 158, 166, 161), (152, 157, 165, 160), (159, 156, 164, 167), (154, 155, 163, 162), (158, 154, 162, 166), (157, 153, 161, 165), (156, 152, 160, 164), (163, 167, 175, 171), (161, 166, 174, 169), (160, 165, 173, 168), (167, 164, 172, 175), (162, 163, 171, 170), (166, 162, 170, 174), (165, 161, 169, 173), (164, 160, 168, 172), (182, 181, 189, 190), (68, 67, 180, 181), (66, 65, 178, 179), (63, 64, 177, 176), (64, 70, 183, 177), (69, 68, 181, 182), (67, 66, 179, 180), (65, 63, 176, 178), (184, 185, 193, 192), (180, 179, 187, 188), (178, 176, 184, 186), (183, 182, 190, 191), (181, 180, 188, 189), (179, 178, 186, 187), (176, 177, 185, 184), (177, 183, 191, 185), (199, 198, 206, 207), (185, 191, 199, 193), (190, 189, 197, 198), (188, 187, 195, 196), (186, 184, 192, 194), (191, 190, 198, 199), (189, 188, 196, 197), (187, 186, 194, 195), (200, 201, 207, 206, 205, 204, 203, 202), (197, 196, 204, 205), (195, 194, 202, 203), (192, 193, 201, 200), (193, 199, 207, 201), (198, 197, 205, 206), (196, 195, 203, 204), (194, 192, 200, 202), (48, 54, 62, 56), (89, 210, 209, 88), (91, 212, 211, 90), (92, 213, 212, 91), (94, 215, 214, 93), (88, 209, 208, 87), (94, 87, 208, 215), (93, 214, 213, 92), (90, 211, 210, 89)])
me_bishop_mesh_001.polygons.foreach_set('use_smooth', [True] * 210)
_k = {(15, 16): 0.36863, (15, 17): 0.36863, (17, 18): 0.36863, (18, 19): 0.36863, (19, 20): 0.36863, (20, 21): 0.36863, (21, 22): 0.36863, (16, 22): 0.36863, (104, 105): 0.29804, (103, 106): 1.0, (105, 107): 0.29804, (106, 108): 1.0, (107, 109): 0.29804, (108, 110): 1.0, (109, 111): 0.29804, (110, 112): 1.0, (111, 113): 0.29804, (112, 114): 1.0, (113, 115): 0.29804, (114, 116): 1.0, (115, 117): 0.29804, (116, 118): 1.0, (104, 117): 0.29804, (103, 118): 1.0}
me_bishop_mesh_001.attributes.new('crease_edge', 'FLOAT', 'EDGE').data.foreach_set('value', [_k.get((min(e.vertices), max(e.vertices)), 0.0) for e in me_bishop_mesh_001.edges])
_uv = me_bishop_mesh_001.uv_layers.new(name='UVMap')
_uv.uv.foreach_set('vector', [0.999, 0.7698, 1.0, 1.0, 0.875, 1.0, 0.875, 0.7698, 0.875, 0.7698, 0.875, 1.0, 0.75, 1.0, 0.75, 0.7698, 0.75, 0.7698, 0.75, 1.0, 0.625, 1.0, 0.625, 0.7698, 0.625, 0.7698, 0.625, 1.0, 0.5, 1.0, 0.5, 0.7698, 0.5, 0.7698, 0.5, 1.0, 0.375, 1.0, 0.375, 0.7698, 0.375, 0.7698, 0.375, 1.0, 0.25, 1.0, 0.25, 0.7698, 0.75, 1.0, 0.875, 1.0, 0.875, 1.0, 0.75, 1.0, 0.25, 0.7698, 0.25, 1.0, 0.125, 1.0, 0.125, 0.7697, 0.125, 0.7697, 0.125, 1.0, 0.0, 1.0, 0.001024, 0.7698, 0.5, 1.0, 0.625, 1.0, 0.625, 1.0, 0.5, 1.0, 0.375, 1.0, 0.5, 1.0, 0.5, 1.0, 0.375, 1.0, 0.0, 1.0, 0.125, 1.0, 0.125, 1.0, 0.0, 1.0, 0.875, 1.0, 1.0, 1.0, 1.0, 1.0, 0.875, 1.0, 0.625, 1.0, 0.75, 1.0, 0.75, 1.0, 0.625, 1.0, 0.25, 1.0, 0.375, 1.0, 0.375, 1.0, 0.25, 1.0, 0.5, 1.0, 0.625, 1.0, 0.625, 1.0, 0.5, 1.0, 0.125, 1.0, 0.25, 1.0, 0.25, 1.0, 0.125, 1.0, 0.0, 1.0, 0.125, 1.0, 0.125, 1.0, 0.0, 1.0, 0.75, 1.0, 0.875, 1.0, 0.875, 1.0, 0.75, 1.0, 0.125, 1.0, 0.25, 1.0, 0.25, 1.0, 0.125, 1.0, 0.375, 1.0, 0.5, 1.0, 0.5, 1.0, 0.375, 1.0, 0.625, 1.0, 0.75, 1.0, 0.75, 1.0, 0.625, 1.0, 0.875, 1.0, 1.0, 1.0, 1.0, 1.0, 0.875, 1.0, 0.0, 1.0, 0.125, 1.0, 0.125, 1.0, 0.0, 1.0, 0.25, 1.0, 0.375, 1.0, 0.375, 1.0, 0.25, 1.0, 0.375, 1.0, 0.5, 1.0, 0.5, 1.0, 0.375, 1.0, 0.25, 1.0, 0.375, 1.0, 0.375, 1.0, 0.25, 1.0, 0.5, 1.0, 0.625, 1.0, 0.625, 1.0, 0.5, 1.0, 0.75, 1.0, 0.875, 1.0, 0.875, 1.0, 0.75, 1.0, 0.125, 1.0, 0.25, 1.0, 0.25, 1.0, 0.125, 1.0, 0.375, 1.0, 0.5, 1.0, 0.5, 1.0, 0.375, 1.0, 0.625, 1.0, 0.75, 1.0, 0.75, 1.0, 0.625, 1.0, 0.875, 1.0, 1.0, 1.0, 1.0, 1.0, 0.875, 1.0, 1.0, 1.0, 1.0, 1.0, 0.875, 1.0, 0.875, 1.0, 0.625, 1.0, 0.7499, 1.0, 0.75, 1.0, 0.625, 1.0, 0.8733, 1.0, 0.9847, 1.0, 1.0, 1.0, 0.875, 1.0, 0.01529, 1.0, 0.1267, 1.0, 0.125, 1.0, 0.0, 1.0, 0.2501, 1.0, 0.375, 1.0, 0.375, 1.0, 0.25, 1.0, 0.5, 1.0, 0.625, 1.0, 0.625, 1.0, 0.5, 1.0, 0.7499, 1.0, 0.8733, 1.0, 0.875, 1.0, 0.75, 1.0, 0.1267, 1.0, 0.2501, 1.0, 0.25, 1.0, 0.125, 1.0, 0.75, 1.0, 0.875, 1.0, 0.875, 1.0, 0.75, 1.0, 0.125, 1.0, 0.25, 1.0, 0.25, 1.0, 0.125, 1.0, 0.375, 1.0, 0.5, 1.0, 0.5, 1.0, 0.375, 1.0, 0.625, 1.0, 0.75, 1.0, 0.75, 1.0, 0.625, 1.0, 0.875, 1.0, 1.0, 1.0, 1.0, 1.0, 0.875, 1.0, 0.0, 1.0, 0.125, 1.0, 0.125, 1.0, 0.0, 1.0, 0.25, 1.0, 0.375, 1.0, 0.375, 1.0, 0.25, 1.0, 0.5, 1.0, 0.625, 1.0, 0.625, 1.0, 0.5, 1.0, 0.875, 1.0, 0.875, 1.0, 0.75, 1.0, 0.75, 1.0, 0.25, 1.0, 0.375, 1.0, 0.375, 1.0, 0.25, 1.0, 0.5, 1.0, 0.625, 1.0, 0.625, 1.0, 0.5, 1.0, 0.75, 1.0, 0.875, 1.0, 0.875, 1.0, 0.75, 1.0, 0.125, 1.0, 0.25, 1.0, 0.25, 1.0, 0.125, 1.0, 0.375, 1.0, 0.5, 1.0, 0.5, 1.0, 0.375, 1.0, 0.625, 1.0, 0.75, 1.0, 0.75, 1.0, 0.625, 1.0, 0.875, 1.0, 1.0, 1.0, 1.0, 1.0, 0.875, 1.0, 0.125, 1.0, 0.125, 1.0, 0.0, 1.0, 0.0, 1.0, 0.125, 1.0, 0.25, 1.0, 0.25, 1.0, 0.125, 1.0, 0.5, 1.0, 0.5, 1.0, 0.375, 1.0, 0.375, 1.0, 0.75, 1.0, 0.75, 1.0, 0.625, 1.0, 0.625, 1.0, 0.375, 1.0, 0.375, 1.0, 0.25, 1.0, 0.25, 1.0, 0.625, 1.0, 0.625, 1.0, 0.5, 1.0, 0.5, 1.0, 0.125, 1.0, 0.25, 1.0, 0.25, 1.0, 0.125, 1.0, 0.75, 0.5334, 0.9725, 0.25, 0.9073, 0.4073, 0.875, 0.5334, 0.625, 0.6766, 0.75, 0.6766, 0.75, 0.7749, 0.625, 0.7749, 0.5, 0.7749, 0.5, 0.6766, 0.625, 0.6766, 0.625, 0.7749, 0.75, 0.9117, 0.75, 0.7749, 0.875, 0.7749, 0.875, 0.9117, 0.375, 0.7749, 0.375, 0.6766, 0.5, 0.6766, 0.5, 0.7749, 0.25, 0.6766, 0.375, 0.6766, 0.375, 0.7749, 0.25, 0.7749, 0.5, 0.9117, 0.5, 0.7749, 0.625, 0.7749, 0.625, 0.9117, 0.125, 0.7749, 0.125, 0.6766, 0.25, 0.6766, 0.25, 0.7749, 0.375, 0.9117, 0.375, 0.7749, 0.5, 0.7749, 0.5, 0.9117, 2.297e-09, 0.6766, 0.125, 0.6766, 0.125, 0.7749, 5.613e-05, 0.7749, 0.125, 0.9117, 0.125, 0.7749, 0.25, 0.7749, 0.25, 0.9117, 0.125, 1.0, 0.25, 1.0, 0.25, 1.0, 0.125, 1.0, 0.75, 0.7749, 0.75, 0.6766, 0.875, 0.6766, 0.875, 0.7749, 1.0, 1.0, 0.875, 1.0, 0.875, 0.9667, 1.0, 0.9667, 0.125, 0.5334, 0.125, 0.6766, 2.297e-09, 0.6766, 1.936e-09, 0.5334, 0.125, 0.6766, 0.125, 0.5334, 0.25, 0.5334, 0.25, 0.6766, 0.25, 0.6766, 0.25, 0.5334, 0.375, 0.5334, 0.375, 0.6766, 0.375, 0.6766, 0.375, 0.5334, 0.5, 0.5334, 0.5, 0.6766, 0.5, 0.6766, 0.5, 0.5334, 0.625, 0.5334, 0.625, 0.6766, 0.625, 0.6766, 0.625, 0.5334, 0.75, 0.5334, 0.75, 0.6766, 0.625, 0.5334, 0.9073, 0.09268, 0.9725, 0.25, 0.75, 0.5334, 0.875, 1.0, 0.75, 1.0, 0.75, 0.9667, 0.875, 0.9667, 0.875, 0.9117, 0.875, 0.7749, 0.9999, 0.7749, 0.9984, 0.9117, 0.125, 0.9667, 0.125, 1.0, 0.0, 1.0, -9.415e-10, 0.9667, 0.25, 1.0, 0.125, 1.0, 0.125, 0.9667, 0.25, 0.9667, 0.375, 1.0, 0.25, 1.0, 0.25, 0.9667, 0.375, 0.9667, 0.5, 1.0, 0.375, 1.0, 0.375, 0.9667, 0.5, 0.9667, 0.625, 1.0, 0.5, 1.0, 0.5, 0.9667, 0.625, 0.9667, 0.75, 1.0, 0.625, 1.0, 0.625, 0.9667, 0.75, 0.9667, 0.125, 0.9117, 0.001624, 0.9117, 5.613e-05, 0.7749, 0.125, 0.7749, 0.25, 0.9117, 0.25, 0.7749, 0.375, 0.7749, 0.375, 0.9117, 0.625, 0.9117, 0.625, 0.7749, 0.75, 0.7749, 0.75, 0.9117, 0.75, 0.4725, 0.9073, 0.4073, 0.9725, 0.25, 0.9073, 0.09268, 0.75, 0.02751, 0.5927, 0.09268, 0.5275, 0.25, 0.5927, 0.4073, 0.5, 0.5334, 0.75, 0.02751, 0.9073, 0.09268, 0.625, 0.5334, 0.375, 0.5334, 0.5927, 0.09268, 0.75, 0.02751, 0.5, 0.5334, 0.25, 0.5334, 0.5275, 0.25, 0.5927, 0.09268, 0.375, 0.5334, 0.125, 0.5334, 0.5927, 0.4073, 0.5275, 0.25, 0.25, 0.5334, 1.936e-09, 0.5334, 0.75, 0.4725, 0.5927, 0.4073, 0.125, 0.5334, 0.875, 0.6766, 0.875, 0.5334, 1.0, 0.5334, 1.0, 0.6766, 0.75, 0.6766, 0.75, 0.5334, 0.875, 0.5334, 0.875, 0.6766, 0.875, 0.7749, 0.875, 0.6766, 1.0, 0.6766, 0.9999, 0.7749, 0.375, 1.0, 0.5, 1.0, 0.5, 1.0, 0.375, 1.0, 0.625, 1.0, 0.75, 1.0, 0.75, 1.0, 0.625, 1.0, 0.875, 1.0, 1.0, 1.0, 1.0, 1.0, 0.875, 1.0, 0.0, 1.0, 0.125, 1.0, 0.125, 1.0, 0.0, 1.0, 0.25, 1.0, 0.375, 1.0, 0.375, 1.0, 0.25, 1.0, 0.5, 1.0, 0.625, 1.0, 0.625, 1.0, 0.5, 1.0, 0.75, 1.0, 0.875, 1.0, 0.875, 1.0, 0.75, 1.0, 0.875, 0.5334, 0.9073, 0.4073, 0.75, 0.4725, 1.0, 0.5334, 0.625, 0.9335, 0.625, 0.9117, 0.75, 0.9117, 0.75, 0.9335, 0.25, 0.9335, 0.25, 0.9117, 0.375, 0.9117, 0.375, 0.9335, 0.125, 0.9335, 0.000971, 0.9335, 0.001624, 0.9117, 0.125, 0.9117, 0.875, 0.9335, 0.875, 0.9117, 0.9984, 0.9117, 0.999, 0.9335, 0.125, 0.9335, 0.125, 0.9117, 0.25, 0.9117, 0.25, 0.9335, 0.375, 0.9335, 0.375, 0.9117, 0.5, 0.9117, 0.5, 0.9335, 0.5, 0.9335, 0.5, 0.9117, 0.625, 0.9117, 0.625, 0.9335, 0.75, 0.9335, 0.75, 0.9117, 0.875, 0.9117, 0.875, 0.9335, 0.125, 0.5, 0.125, 0.7697, 0.001024, 0.7698, 0.0, 0.5, 0.25, 0.5, 0.25, 0.7698, 0.125, 0.7697, 0.125, 0.5, 0.375, 0.5, 0.375, 0.7698, 0.25, 0.7698, 0.25, 0.5, 0.5, 0.5, 0.5, 0.7698, 0.375, 0.7698, 0.375, 0.5, 0.625, 0.5, 0.625, 0.7698, 0.5, 0.7698, 0.5, 0.5, 0.75, 0.5, 0.75, 0.7698, 0.625, 0.7698, 0.625, 0.5, 0.875, 0.5, 0.875, 0.7698, 0.75, 0.7698, 0.75, 0.5, 1.0, 0.5, 0.999, 0.7698, 0.875, 0.7698, 0.875, 0.5, 0.125, 1.0, 0.25, 1.0, 0.25, 1.0, 0.125, 1.0, 0.75, 1.0, 0.875, 1.0, 0.875, 1.0, 0.75, 1.0, 0.5, 1.0, 0.625, 1.0, 0.625, 1.0, 0.5, 1.0, 0.25, 1.0, 0.375, 1.0, 0.375, 1.0, 0.25, 1.0, 0.0, 1.0, 0.125, 1.0, 0.125, 1.0, 0.008362, 1.0, 0.875, 1.0, 1.0, 1.0, 0.9916, 1.0, 0.875, 1.0, 0.625, 1.0, 0.75, 1.0, 0.75, 1.0, 0.625, 1.0, 0.375, 1.0, 0.5, 1.0, 0.5, 1.0, 0.375, 1.0, 0.125, 1.0, 0.25, 1.0, 0.25, 1.0, 0.1254, 1.0, 0.75, 1.0, 0.875, 1.0, 0.8746, 1.0, 0.75, 1.0, 0.5, 1.0, 0.625, 1.0, 0.625, 1.0, 0.5, 1.0, 0.25, 1.0, 0.375, 1.0, 0.375, 1.0, 0.25, 1.0, 0.008362, 1.0, 0.125, 1.0, 0.1254, 1.0, 0.008924, 1.0, 0.875, 1.0, 0.9916, 1.0, 0.9911, 1.0, 0.8746, 1.0, 0.625, 1.0, 0.75, 1.0, 0.75, 1.0, 0.625, 1.0, 0.375, 1.0, 0.5, 1.0, 0.5, 1.0, 0.375, 1.0, 0.1254, 1.0, 0.25, 1.0, 0.25, 1.0, 0.1258, 1.0, 0.75, 1.0, 0.8746, 1.0, 0.8742, 1.0, 0.75, 1.0, 0.5, 1.0, 0.625, 1.0, 0.625, 1.0, 0.5, 1.0, 0.25, 1.0, 0.375, 1.0, 0.375, 1.0, 0.25, 1.0, 0.008924, 1.0, 0.1254, 1.0, 0.1258, 1.0, 0.0118, 1.0, 0.8746, 1.0, 0.9911, 1.0, 0.9882, 1.0, 0.8742, 1.0, 0.625, 1.0, 0.75, 1.0, 0.75, 1.0, 0.625, 1.0, 0.375, 1.0, 0.5, 1.0, 0.5, 1.0, 0.375, 1.0, 0.1258, 1.0, 0.25, 1.0, 0.2501, 1.0, 0.1263, 1.0, 0.75, 1.0, 0.8742, 1.0, 0.8737, 1.0, 0.7499, 1.0, 0.5, 1.0, 0.625, 1.0, 0.625, 1.0, 0.5, 1.0, 0.25, 1.0, 0.375, 1.0, 0.375, 1.0, 0.2501, 1.0, 0.0118, 1.0, 0.1258, 1.0, 0.1263, 1.0, 0.01467, 1.0, 0.8742, 1.0, 0.9882, 1.0, 0.9853, 1.0, 0.8737, 1.0, 0.625, 1.0, 0.75, 1.0, 0.7499, 1.0, 0.625, 1.0, 0.375, 1.0, 0.5, 1.0, 0.5, 1.0, 0.375, 1.0, 0.1263, 1.0, 0.2501, 1.0, 0.2501, 1.0, 0.1267, 1.0, 0.7499, 1.0, 0.8737, 1.0, 0.8733, 1.0, 0.7499, 1.0, 0.5, 1.0, 0.625, 1.0, 0.625, 1.0, 0.5, 1.0, 0.2501, 1.0, 0.375, 1.0, 0.375, 1.0, 0.2501, 1.0, 0.01467, 1.0, 0.1263, 1.0, 0.1267, 1.0, 0.01529, 1.0, 0.8737, 1.0, 0.9853, 1.0, 0.9847, 1.0, 0.8733, 1.0, 0.625, 1.0, 0.7499, 1.0, 0.7499, 1.0, 0.625, 1.0, 0.375, 1.0, 0.5, 1.0, 0.5, 1.0, 0.375, 1.0, 0.25, 1.0, 0.375, 1.0, 0.375, 1.0, 0.25, 1.0, 0.375, 1.0, 0.5, 1.0, 0.5, 1.0, 0.375, 1.0, 0.625, 1.0, 0.75, 1.0, 0.75, 1.0, 0.625, 1.0, 0.875, 1.0, 1.0, 1.0, 1.0, 1.0, 0.875, 1.0, 0.0, 1.0, 0.125, 1.0, 0.125, 1.0, 0.0, 1.0, 0.25, 1.0, 0.375, 1.0, 0.375, 1.0, 0.25, 1.0, 0.5, 1.0, 0.625, 1.0, 0.625, 1.0, 0.5, 1.0, 0.75, 1.0, 0.875, 1.0, 0.875, 1.0, 0.75, 1.0, 0.875, 1.0, 1.0, 1.0, 1.0, 1.0, 0.875, 1.0, 0.5, 1.0, 0.625, 1.0, 0.625, 1.0, 0.5, 1.0, 0.75, 1.0, 0.875, 1.0, 0.875, 1.0, 0.75, 1.0, 0.125, 1.0, 0.25, 1.0, 0.25, 1.0, 0.125, 1.0, 0.375, 1.0, 0.5, 1.0, 0.5, 1.0, 0.375, 1.0, 0.625, 1.0, 0.75, 1.0, 0.75, 1.0, 0.625, 1.0, 0.875, 1.0, 1.0, 1.0, 1.0, 1.0, 0.875, 1.0, 0.0, 1.0, 0.125, 1.0, 0.125, 1.0, 0.0, 1.0, 0.125, 1.0, 0.25, 1.0, 0.25, 1.0, 0.125, 1.0, 0.0, 1.0, 0.125, 1.0, 0.125, 1.0, 0.0, 1.0, 0.25, 1.0, 0.375, 1.0, 0.375, 1.0, 0.25, 1.0, 0.5, 1.0, 0.625, 1.0, 0.625, 1.0, 0.5, 1.0, 0.75, 1.0, 0.875, 1.0, 0.875, 1.0, 0.75, 1.0, 0.125, 1.0, 0.25, 1.0, 0.25, 1.0, 0.125, 1.0, 0.375, 1.0, 0.5, 1.0, 0.5, 1.0, 0.375, 1.0, 0.625, 1.0, 0.75, 1.0, 0.75, 1.0, 0.625, 1.0, 0.4197, 0.4197, 0.25, 0.49, 0.08029, 0.4197, 0.01, 0.25, 0.08029, 0.08029, 0.25, 0.01, 0.4197, 0.08029, 0.49, 0.25, 0.375, 1.0, 0.5, 1.0, 0.5, 1.0, 0.375, 1.0, 0.625, 1.0, 0.75, 1.0, 0.75, 1.0, 0.625, 1.0, 0.875, 1.0, 1.0, 1.0, 1.0, 1.0, 0.875, 1.0, 0.0, 1.0, 0.125, 1.0, 0.125, 1.0, 0.0, 1.0, 0.25, 1.0, 0.375, 1.0, 0.375, 1.0, 0.25, 1.0, 0.5, 1.0, 0.625, 1.0, 0.625, 1.0, 0.5, 1.0, 0.75, 1.0, 0.875, 1.0, 0.875, 1.0, 0.75, 1.0, 0.0, 1.0, 0.125, 1.0, 0.125, 1.0, 0.0, 1.0, 0.75, 0.9667, 0.75, 0.9335, 0.875, 0.9335, 0.875, 0.9667, 0.5, 0.9667, 0.5, 0.9335, 0.625, 0.9335, 0.625, 0.9667, 0.375, 0.9667, 0.375, 0.9335, 0.5, 0.9335, 0.5, 0.9667, 0.125, 0.9667, 0.125, 0.9335, 0.25, 0.9335, 0.25, 0.9667, 0.875, 0.9667, 0.875, 0.9335, 0.999, 0.9335, 1.0, 0.9667, 0.125, 0.9667, -9.415e-10, 0.9667, 0.000971, 0.9335, 0.125, 0.9335, 0.25, 0.9667, 0.25, 0.9335, 0.375, 0.9335, 0.375, 0.9667, 0.625, 0.9667, 0.625, 0.9335, 0.75, 0.9335, 0.75, 0.9667])
me_bishop_mesh_001.use_remesh_preserve_volume = False
me_bishop_mesh_001.use_remesh_preserve_attributes = False
me_bishop_mesh_001.use_mirror_vertex_groups = False
me_bishop_mesh_001.update()
me_cube = bpy.data.meshes.new('Cube')
me_cube.from_pydata([(-0.015, -0.002665, 0.06816), (-0.015, -0.007087, 0.07866), (-0.015, -0.001322, 0.06898), (-0.015, -0.005425, 0.08066), (0.015, -0.002665, 0.06816), (0.015, -0.007087, 0.07866), (0.015, -0.001322, 0.06898), (0.015, -0.005425, 0.08066)], [], [(0, 1, 3, 2), (2, 3, 7, 6), (6, 7, 5, 4), (4, 5, 1, 0), (2, 6, 4, 0), (7, 3, 1, 5)])
_uv = me_cube.uv_layers.new(name='UVMap')
_uv.uv.foreach_set('vector', [0.375, 0.0, 0.625, 0.0, 0.625, 0.25, 0.375, 0.25, 0.375, 0.25, 0.625, 0.25, 0.625, 0.5, 0.375, 0.5, 0.375, 0.5, 0.625, 0.5, 0.625, 0.75, 0.375, 0.75, 0.375, 0.75, 0.625, 0.75, 0.625, 1.0, 0.375, 1.0, 0.125, 0.5, 0.375, 0.5, 0.375, 0.75, 0.125, 0.75, 0.625, 0.5, 0.875, 0.5, 0.875, 0.75, 0.625, 0.75])
me_cube.use_remesh_preserve_volume = False
me_cube.use_remesh_preserve_attributes = False
me_cube.use_mirror_vertex_groups = False
me_cube.update()
me_cube_001 = bpy.data.meshes.new('Cube.001')
me_cube_001.from_pydata([(-0.015, -0.002665, 0.06816), (-0.015, -0.007087, 0.07866), (-0.015, -0.001322, 0.06898), (-0.015, -0.005425, 0.08066), (0.015, -0.002665, 0.06816), (0.015, -0.007087, 0.07866), (0.015, -0.001322, 0.06898), (0.015, -0.005425, 0.08066)], [], [(0, 1, 3, 2), (2, 3, 7, 6), (6, 7, 5, 4), (4, 5, 1, 0), (2, 6, 4, 0), (7, 3, 1, 5)])
_uv = me_cube_001.uv_layers.new(name='UVMap')
_uv.uv.foreach_set('vector', [0.375, 0.0, 0.625, 0.0, 0.625, 0.25, 0.375, 0.25, 0.375, 0.25, 0.625, 0.25, 0.625, 0.5, 0.375, 0.5, 0.375, 0.5, 0.625, 0.5, 0.625, 0.75, 0.375, 0.75, 0.375, 0.75, 0.625, 0.75, 0.625, 1.0, 0.375, 1.0, 0.125, 0.5, 0.375, 0.5, 0.375, 0.75, 0.125, 0.75, 0.625, 0.5, 0.875, 0.5, 0.875, 0.75, 0.625, 0.75])
me_cube_001.use_remesh_preserve_volume = False
me_cube_001.use_remesh_preserve_attributes = False
me_cube_001.use_mirror_vertex_groups = False
me_cube_001.update()

# ---- objects
ob_light = bpy.data.objects.new('Light', light_light)
ob_camera = bpy.data.objects.new('Camera', cam_camera)
ob_bishop = bpy.data.objects.new('Bishop', me_bishop_mesh)
ob_bishop_1 = bpy.data.objects.new('bishop', me_bishop)
ob_bishop_high_res = bpy.data.objects.new('Bishop High Res', me_bishop_mesh_001)
ob_notch_geometry = bpy.data.objects.new('Notch Geometry', me_cube)
ob_notch_geometry_highres = bpy.data.objects.new('Notch Geometry HighRes', me_cube_001)

# ---- transforms, parenting, visibility, modifiers, constraints
ob_light.location = (5.981, -1.56, 3.694)
ob_light.rotation_euler = (0.6503, 0.05522, 1.866)
ob_light.lock_rotations_4d = False
ob_light.empty_display_type = 'ARROWS'
ob_light.color = (0.0, 0.0, 0.0, 0.0)
ob_light.lineart.crease_threshold = 0.0
ob_camera.location = (0.2417, -0.00315, 0.07609)
ob_camera.rotation_euler = (1.427, -0.0001031, 1.55)
ob_camera.lock_rotations_4d = False
ob_camera.empty_display_type = 'ARROWS'
ob_camera.color = (0.0, 0.0, 0.0, 0.0)
ob_camera.display_type = 'WIRE'
ob_camera.lineart.crease_threshold = 0.0
ob_bishop.location = (0.0, 0.0, 0.0)
ob_bishop.hide_render = True
ob_bishop.lineart.crease_threshold = 0.0
_m = ob_bishop.modifiers.new('Boolean', 'BOOLEAN')
_m.object = ob_notch_geometry
_m.solver = 'FAST'
ob_bishop_1.location = (0.0, -0.0005896, 0.04242)
ob_bishop_1.rotation_euler = (1.571, -0.02096, 1.571)
ob_bishop_1.scale = (0.08477, 0.08477, 0.08477)
ob_bishop_1.hide_render = True
ob_bishop_1.lineart.crease_threshold = 0.0
ob_bishop_high_res.location = (0.0, -0.0508, 0.0)
ob_bishop_high_res.lineart.crease_threshold = 0.0
_m = ob_bishop_high_res.modifiers.new('Subdivision', 'SUBSURF')
_m.uv_smooth = 'PRESERVE_CORNERS'
_m.levels = 3
_m.render_levels = 3
_m.show_only_control_edges = False
_m = ob_bishop_high_res.modifiers.new('Boolean', 'BOOLEAN')
_m.object = ob_notch_geometry_highres
_m.solver = 'FAST'
_m = ob_bishop_high_res.modifiers.new('Auto Smooth', 'NODES')
_m.node_group = ng_auto_smooth
_gi = [s.identifier for s in ng_auto_smooth.interface.items_tree if s.item_type == 'SOCKET' and s.in_out == 'INPUT']
_m[_gi[1]] = 0.5236  # Angle
ob_notch_geometry.parent = ob_bishop
ob_notch_geometry.location = (0.0, 0.0, 0.0)
ob_notch_geometry.hide_render = True
ob_notch_geometry.lineart.crease_threshold = 0.0
ob_notch_geometry_highres.parent = ob_bishop_high_res
ob_notch_geometry_highres.location = (0.0, 0.0, 0.0)
ob_notch_geometry_highres.hide_render = True
ob_notch_geometry_highres.lineart.crease_threshold = 0.0

# ---- collection membership
col_collection.objects.link(ob_light)
col_collection.objects.link(ob_camera)
col_collection.objects.link(ob_bishop)
col_collection.objects.link(ob_bishop_1)
col_collection.objects.link(ob_bishop_high_res)
col_collection.objects.link(ob_notch_geometry)
col_collection.objects.link(ob_notch_geometry_highres)

# ---- scene / render settings (as saved in the file)
scene.camera = ob_camera
scene.frame_start = 1; scene.frame_end = 250; scene.frame_set(0)
scene.render.engine = 'BLENDER_EEVEE_NEXT'
scene.cycles.use_denoising = False
scene.cycles.samples = 128
scene.cycles.sampling_pattern = 'TABULATED_SOBOL'
scene.cycles.use_adaptive_sampling = False
scene.cycles.use_light_tree = False
scene.view_settings.view_transform = 'Filmic'
bpy.context.view_layer.update()
